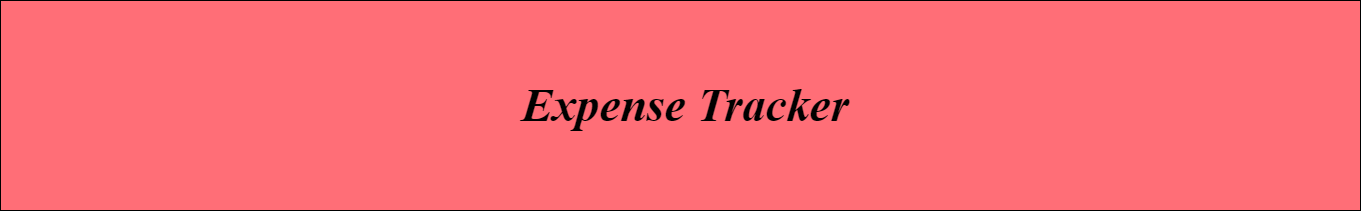

The diagram above was exported from draw.io. Its source (the exported page's mxGraphModel, read from the mxfile embedded in the PNG):
<mxGraphModel dx="1714" dy="502" grid="1" gridSize="10" guides="1" tooltips="1" connect="1" arrows="1" fold="1" page="1" pageScale="1" pageWidth="850" pageHeight="1100" math="0" shadow="0">
  <root>
    <mxCell id="0" />
    <mxCell id="1" parent="0" />
    <mxCell id="n0g5hj0ECSYnqCxlcArg-8" value="" style="rounded=0;whiteSpace=wrap;html=1;fontSize=40;fillColor=#FF6E77;" vertex="1" parent="1">
      <mxGeometry x="-240" y="180" width="1360" height="210" as="geometry" />
    </mxCell>
    <mxCell id="n0g5hj0ECSYnqCxlcArg-9" value="&lt;h3 style=&quot;font-family: &amp;quot;Times New Roman&amp;quot;; font-style: italic;&quot;&gt;Expense Tracker&lt;/h3&gt;" style="text;html=1;strokeColor=none;fillColor=none;align=center;verticalAlign=middle;whiteSpace=wrap;rounded=0;fontSize=40;" vertex="1" parent="1">
      <mxGeometry x="200" y="240" width="490" height="90" as="geometry" />
    </mxCell>
  </root>
</mxGraphModel>